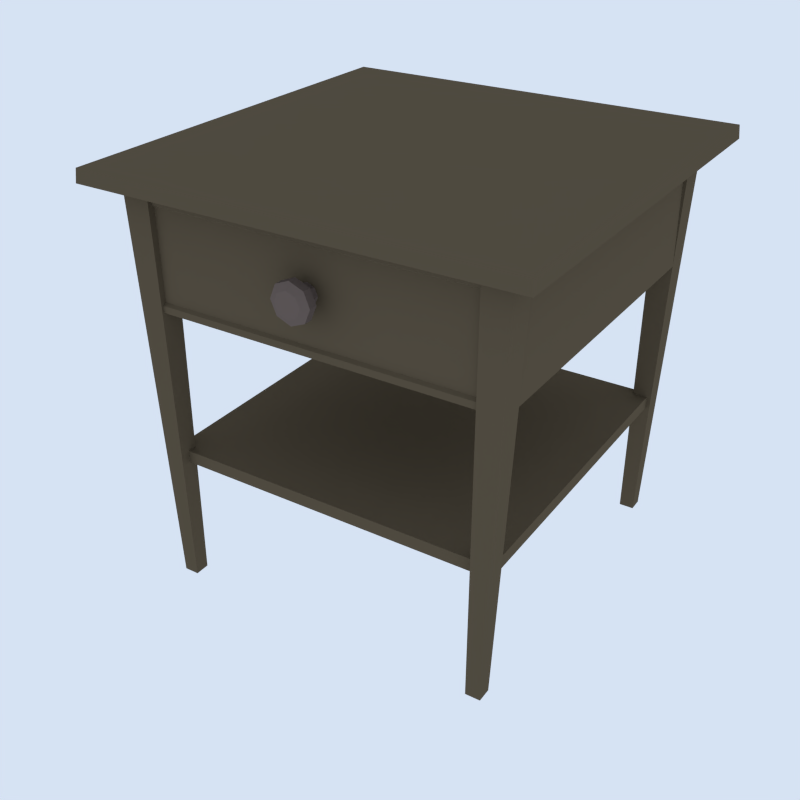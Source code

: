 # Source: NightStand_2.blend  (saved by Blender 5.2.45; exported with 4.5.12 LTS)
import bpy
from mathutils import Matrix  # noqa: F401  (used for matrix-valued properties, if any)

bpy.ops.wm.read_factory_settings(use_empty=True)
scene = bpy.context.scene
scene.name = 'Scene'

# ---- collections
col_collection_1 = bpy.data.collections.new('Collection 1'); scene.collection.children.link(col_collection_1)
col_gltf_not_exported = bpy.data.collections.new('glTF_not_exported'); scene.collection.children.link(col_gltf_not_exported)
col_gltf_not_exported.hide_render = True
col_gltf_not_exported.hide_viewport = True

# ---- materials (node trees are filled in below, after node groups)
mat_wood = bpy.data.materials.new('Wood')
mat_wood.alpha_threshold = 0.0
mat_wood.use_backface_culling_lightprobe_volume = False
mat_wood.diffuse_color = (0.1144, 0.08866, 0.05613, 1.0)
mat_wood.roughness = 0.5
mat_metal = bpy.data.materials.new('Metal')
mat_metal.alpha_threshold = 0.0
mat_metal.use_backface_culling_lightprobe_volume = False
mat_metal.diffuse_color = (0.1473, 0.1134, 0.09998, 1.0)
mat_metal.roughness = 0.5

# ---- node groups
ng_auto_smooth = bpy.data.node_groups.new('Auto Smooth', 'GeometryNodeTree')
_s = ng_auto_smooth.interface.new_socket(name='Geometry', in_out='OUTPUT', socket_type='NodeSocketGeometry')
_s = ng_auto_smooth.interface.new_socket(name='Geometry', in_out='INPUT', socket_type='NodeSocketGeometry')
_s = ng_auto_smooth.interface.new_socket(name='Angle', in_out='INPUT', socket_type='NodeSocketFloat')
_s.subtype = 'ANGLE'
_s.min_value = 0.0
_s.max_value = 3.142
ng_auto_smooth.is_modifier = True
_N = ng_auto_smooth.nodes; _L = ng_auto_smooth.links
n0 = _N.new('NodeGroupOutput'); n0.name = 'Group Output'; n0.location = (480, -100)
n1 = _N.new('NodeGroupInput'); n1.name = 'Group Input'; n1.location = (-420, -300)
n2 = _N.new('NodeGroupInput'); n2.name = 'Group Input.001'; n2.location = (-60, -100)
n3 = _N.new('GeometryNodeSetShadeSmooth'); n3.name = 'Set Shade Smooth'; n3.location = (120, -100)
n3.domain = 'EDGE'
n4 = _N.new('GeometryNodeSetShadeSmooth'); n4.name = 'Set Shade Smooth.001'; n4.location = (300, -100)
n5 = _N.new('GeometryNodeInputMeshEdgeAngle'); n5.name = 'Edge Angle'; n5.location = (-420, -220)
n6 = _N.new('GeometryNodeInputEdgeSmooth'); n6.name = 'Is Edge Smooth'; n6.location = (-60, -160)
n7 = _N.new('GeometryNodeInputShadeSmooth'); n7.name = 'Is Face Smooth'; n7.location = (-240, -340)
n8 = _N.new('FunctionNodeBooleanMath'); n8.name = 'Boolean Math'; n8.location = (-60, -220)
n9 = _N.new('FunctionNodeCompare'); n9.name = 'Compare'; n9.location = (-240, -180)
n9.operation = 'LESS_EQUAL'
_L.new(n5.outputs[0], n9.inputs[0])
_L.new(n4.outputs[0], n0.inputs[0])
_L.new(n1.outputs[1], n9.inputs[1])
_L.new(n9.outputs[0], n8.inputs[0])
_L.new(n7.outputs[0], n8.inputs[1])
_L.new(n2.outputs[0], n3.inputs[0])
_L.new(n6.outputs[0], n3.inputs[1])
_L.new(n3.outputs[0], n4.inputs[0])
_L.new(n8.outputs[0], n3.inputs[2])
n0.is_active_output = True

# ---- material node trees
mat_wood.use_nodes = True; mat_wood.node_tree.nodes.clear()
_N = mat_wood.node_tree.nodes; _L = mat_wood.node_tree.links
n0 = _N.new('NodeFrame'); n0.name = 'Frame'; n0.location = (0, 0)
n0.label = 'Versioning: Use Nodes was removed'
n0.width = 160
n1 = _N.new('ShaderNodeOutputMaterial'); n1.name = 'Material Output'; n1.location = (480, 0)
n2 = _N.new('ShaderNodeBsdfPrincipled'); n2.name = 'Principled BSDF'; n2.location = (0, 0)
n2.subsurface_method = 'BURLEY'
n2.inputs[0].default_value = (0.1144, 0.08866, 0.05613, 1.0)
n2.inputs[10].default_value = 0.005
n3 = _N.new('ShaderNodeOutputMaterial'); n3.name = 'Material Output.001'; n3.location = (480, 0)
n3.target = 'CYCLES'
n4 = _N.new('ShaderNodeBsdfDiffuse'); n4.name = 'Diffuse BSDF'; n4.location = (0, 0)
n4.width = 160
n4.inputs[0].default_value = (0.1144, 0.08866, 0.05613, 1.0)
n1.parent = n0
n2.parent = n0
n3.parent = n0
n4.parent = n0
_L.new(n2.outputs[0], n1.inputs[0])
_L.new(n4.outputs[0], n3.inputs[0])
n1.is_active_output = True
mat_metal.use_nodes = True; mat_metal.node_tree.nodes.clear()
_N = mat_metal.node_tree.nodes; _L = mat_metal.node_tree.links
n0 = _N.new('NodeFrame'); n0.name = 'Frame'; n0.location = (0, 0)
n0.label = 'Versioning: Use Nodes was removed'
n0.width = 160
n1 = _N.new('ShaderNodeOutputMaterial'); n1.name = 'Material Output'; n1.location = (480, 0)
n2 = _N.new('ShaderNodeBsdfPrincipled'); n2.name = 'Principled BSDF'; n2.location = (0, 0)
n2.subsurface_method = 'BURLEY'
n2.inputs[0].default_value = (0.1473, 0.1134, 0.09998, 1.0)
n2.inputs[10].default_value = 0.005
n3 = _N.new('ShaderNodeOutputMaterial'); n3.name = 'Material Output.001'; n3.location = (480, 0)
n3.target = 'CYCLES'
n4 = _N.new('ShaderNodeBsdfDiffuse'); n4.name = 'Diffuse BSDF'; n4.location = (0, 0)
n4.width = 160
n4.inputs[0].default_value = (0.1473, 0.1134, 0.09998, 1.0)
n1.parent = n0
n2.parent = n0
n3.parent = n0
n4.parent = n0
_L.new(n2.outputs[0], n1.inputs[0])
_L.new(n4.outputs[0], n3.inputs[0])
n1.is_active_output = True

# ---- world
world_world = bpy.data.worlds.new('World'); scene.world = world_world
world_world.use_nodes = True; world_world.node_tree.nodes.clear()
_N = world_world.node_tree.nodes; _L = world_world.node_tree.links
n0 = _N.new('ShaderNodeOutputWorld'); n0.name = 'World Output'; n0.location = (280, 0)
n1 = _N.new('ShaderNodeBackground'); n1.name = 'Background'; n1.location = (0, 0)
n1.inputs[0].default_value = (0.75, 0.85, 1.0, 1.0)
n1.inputs[1].default_value = 0.9
n2 = _N.new('NodeFrame'); n2.name = 'Frame'; n2.location = (0, 0)
n2.label = 'Versioning: Use Nodes was removed'
n2.width = 160
n0.parent = n2
n1.parent = n2
_L.new(n1.outputs[0], n0.inputs[0])
n0.is_active_output = True
world_world.color = (1.0, 1.0, 1.0)
world_world.use_sun_shadow = False
world_world.sun_shadow_jitter_overblur = 0.0
world_world.cycles.sampling_method = 'NONE'
world_world.cycles.sample_map_resolution = 256

# ---- cameras
cam_thumbnail_camera = bpy.data.cameras.new('Thumbnail camera')

# ---- lights
light_thumbnail_sun = bpy.data.lights.new('Thumbnail sun', 'SUN')
light_thumbnail_sun.energy = 3.5

# ---- meshes
me_cube_005 = bpy.data.meshes.new('Cube.005')
me_cube_005.from_pydata([(-0.4208, -0.4208, 0.8916), (-0.4734, -0.4734, 0.949), (-0.4208, 0.4208, 0.8916), (-0.4734, 0.4734, 0.949), (0.4208, -0.4208, 0.8916), (0.4734, -0.4734, 0.949), (0.4208, 0.4208, 0.8916), (0.4734, 0.4734, 0.949), (-0.4761, -0.4761, 0.919), (-0.4761, 0.4761, 0.919), (0.4761, 0.4761, 0.919), (0.4761, -0.4761, 0.919), (-0.4079, -0.4079, 0.9063), (-0.4079, 0.4079, 0.9063), (0.4079, -0.4079, 0.9063), (0.4079, 0.4079, 0.9063), (-0.4079, 0.4079, 0.6563), (-0.4079, -0.4079, 0.6563), (0.4079, 0.4079, 0.6563), (0.4079, -0.4079, 0.6563), (-0.3906, -0.4079, 0.8793), (0.3906, -0.4079, 0.8793), (-0.3906, -0.4079, 0.6713), (0.3906, -0.4079, 0.6713), (-0.3699, -0.4007, 0.8738), (0.3699, -0.4007, 0.8738), (-0.3699, -0.4007, 0.6768), (0.3699, -0.4007, 0.6768), (-0.3853, -0.3853, 0.322), (-0.3853, 0.3853, 0.322), (0.3853, -0.3853, 0.322), (0.3853, 0.3853, 0.322), (-0.3853, -0.3853, 0.2936), (-0.3853, 0.3853, 0.2936), (0.3853, 0.3853, 0.2936), (0.3853, -0.3853, 0.2936), (0.356, -0.356, 0.895), (0.356, -0.4168, 0.895), (0.4168, -0.356, 0.895), (0.4168, -0.4168, 0.895), (0.3495, -0.3695, 0.003794), (0.3495, -0.4033, 0.003794), (0.3833, -0.3695, 0.003794), (0.3833, -0.4033, 0.003794), (-0.356, -0.356, 0.895), (-0.356, -0.4168, 0.895), (-0.4168, -0.356, 0.895), (-0.4168, -0.4168, 0.895), (-0.3495, -0.3695, 0.003794), (-0.3495, -0.4033, 0.003794), (-0.3833, -0.3695, 0.003794), (-0.3833, -0.4033, 0.003794), (0.356, 0.356, 0.895), (0.356, 0.4168, 0.895), (0.4168, 0.356, 0.895), (0.4168, 0.4168, 0.895), (0.3495, 0.3695, 0.003794), (0.3495, 0.4033, 0.003794), (0.3833, 0.3695, 0.003794), (0.3833, 0.4033, 0.003794), (-0.356, 0.356, 0.895), (-0.356, 0.4168, 0.895), (-0.4168, 0.356, 0.895), (-0.4168, 0.4168, 0.895), (-0.3495, 0.3695, 0.003794), (-0.3495, 0.4033, 0.003794), (-0.3833, 0.3695, 0.003794), (-0.3833, 0.4033, 0.003794), (1.006e-17, -0.418, 0.7591), (1.241e-24, -0.3783, 0.7579), (0.01573, -0.418, 0.7656), (0.01653, -0.3783, 0.7648), (0.02225, -0.418, 0.7813), (0.02338, -0.3783, 0.7813), (0.01573, -0.418, 0.7971), (0.01653, -0.3783, 0.7979), (-1.945e-09, -0.418, 0.8036), (-2.044e-09, -0.3783, 0.8047), (-0.01573, -0.418, 0.7971), (-0.01653, -0.3783, 0.7979), (-0.02225, -0.418, 0.7813), (-0.02338, -0.3783, 0.7813), (-0.01573, -0.418, 0.7656), (-0.01653, -0.3783, 0.7648), (1.538e-17, -0.4334, 0.7375), (0.031, -0.4334, 0.7503), (0.04384, -0.4334, 0.7813), (0.031, -0.4334, 0.8123), (-3.833e-09, -0.4334, 0.8252), (-0.031, -0.4334, 0.8123), (-0.04384, -0.4334, 0.7813), (-0.031, -0.4334, 0.7503), (1.538e-17, -0.4524, 0.7375), (0.031, -0.4524, 0.7503), (0.04384, -0.4524, 0.7813), (0.031, -0.4524, 0.8123), (-3.833e-09, -0.4524, 0.8252), (-0.031, -0.4524, 0.8123), (-0.04384, -0.4524, 0.7813), (-0.031, -0.4524, 0.7503), (2.314e-17, -0.4615, 0.7532), (0.01989, -0.4615, 0.7614), (0.02814, -0.4615, 0.7813), (0.01989, -0.4615, 0.8012), (-2.46e-09, -0.4615, 0.8095), (-0.01989, -0.4615, 0.8012), (-0.02814, -0.4615, 0.7813), (-0.01989, -0.4615, 0.7614)], [], [(8, 1, 3, 9), (9, 3, 7, 10), (10, 7, 5, 11), (11, 5, 1, 8), (2, 6, 4, 0), (7, 3, 1, 5), (4, 11, 8, 0), (6, 10, 11, 4), (2, 9, 10, 6), (0, 8, 9, 2), (13, 12, 14, 15), (16, 18, 19, 17), (12, 17, 22, 20), (13, 15, 18, 16), (15, 14, 19, 18), (12, 13, 16, 17), (21, 20, 24, 25), (19, 14, 21, 23), (17, 19, 23, 22), (14, 12, 20, 21), (25, 24, 26, 27), (23, 21, 25, 27), (22, 23, 27, 26), (20, 22, 26, 24), (31, 29, 28, 30), (34, 35, 32, 33), (30, 35, 34, 31), (29, 33, 32, 28), (28, 32, 35, 30), (31, 34, 33, 29), (36, 37, 39, 38), (40, 42, 43, 41), (39, 37, 41, 43), (36, 38, 42, 40), (38, 39, 43, 42), (37, 36, 40, 41), (44, 46, 47, 45), (48, 49, 51, 50), (47, 51, 49, 45), (44, 48, 50, 46), (46, 50, 51, 47), (45, 49, 48, 44), (52, 54, 55, 53), (56, 57, 59, 58), (55, 59, 57, 53), (52, 56, 58, 54), (54, 58, 59, 55), (53, 57, 56, 52), (60, 61, 63, 62), (64, 66, 67, 65), (63, 61, 65, 67), (60, 62, 66, 64), (62, 63, 67, 66), (61, 60, 64, 65), (68, 69, 71, 70), (70, 71, 73, 72), (72, 73, 75, 74), (74, 75, 77, 76), (76, 77, 79, 78), (78, 79, 81, 80), (71, 69, 83, 81, 79, 77, 75, 73), (80, 81, 83, 82), (82, 83, 69, 68), (78, 89, 88, 76), (68, 84, 91, 82), (74, 87, 86, 72), (80, 90, 89, 78), (72, 86, 85, 70), (76, 88, 87, 74), (82, 91, 90, 80), (87, 88, 96, 95), (99, 92, 100, 107), (85, 86, 94, 93), (90, 91, 99, 98), (88, 89, 97, 96), (86, 87, 95, 94), (84, 85, 93, 92), (91, 84, 92, 99), (89, 90, 98, 97), (100, 101, 102, 103, 104, 105, 106, 107), (97, 98, 106, 105), (95, 96, 104, 103), (93, 94, 102, 101), (98, 99, 107, 106), (96, 97, 105, 104), (94, 95, 103, 102), (92, 93, 101, 100), (70, 85, 84, 68)])
me_cube_005.polygons.foreach_set('use_smooth', [True] * 88)
me_cube_005.polygons.foreach_set('material_index', [0, 0, 0, 0, 0, 0, 0, 0, 0, 0, 0, 0, 0, 0, 0, 0, 0, 0, 0, 0, 0, 0, 0, 0, 0, 0, 0, 0, 0, 0, 0, 0, 0, 0, 0, 0, 0, 0, 0, 0, 0, 0, 0, 0, 0, 0, 0, 0, 0, 0, 0, 0, 0, 0, 1, 1, 1, 1, 1, 1, 1, 1, 1, 1, 1, 1, 1, 1, 1, 1, 1, 1, 1, 1, 1, 1, 1, 1, 1, 1, 1, 1, 1, 1, 1, 1, 1, 1])
me_cube_005.materials.append(mat_wood)
me_cube_005.materials.append(mat_metal)
me_cube_005.use_remesh_preserve_volume = False
me_cube_005.use_remesh_preserve_attributes = False
me_cube_005.use_mirror_vertex_groups = False
me_cube_005.update()

# ---- objects
ob_nightstand_2 = bpy.data.objects.new('NightStand_2', me_cube_005)
ob_thumbnail_camera = bpy.data.objects.new('Thumbnail camera', cam_thumbnail_camera)
ob_thumbnail_sun = bpy.data.objects.new('Thumbnail sun', light_thumbnail_sun)

# ---- transforms, parenting, visibility, modifiers, constraints
ob_nightstand_2.location = (0.0, 0.0, 0.0)
ob_nightstand_2.lineart.crease_threshold = 0.0
_m = ob_nightstand_2.modifiers.new('Auto Smooth', 'NODES')
_m.node_group = ng_auto_smooth
_gi = [s.identifier for s in ng_auto_smooth.interface.items_tree if s.item_type == 'SOCKET' and s.in_out == 'INPUT']
_m[_gi[1]] = 0.5236  # 'Angle'
ob_thumbnail_camera.location = (1.116, -1.835, 1.597)
ob_thumbnail_camera.rotation_euler = (1.052, 0.0, 0.5707)
ob_thumbnail_sun.location = (0.0, 0.0, 0.0)
ob_thumbnail_sun.rotation_euler = (0.7854, 0.0, 0.6109)

# ---- collection membership
col_collection_1.objects.link(ob_nightstand_2)
col_gltf_not_exported.objects.link(ob_thumbnail_camera)
col_gltf_not_exported.objects.link(ob_thumbnail_sun)

# ---- scene / render settings (as saved in the file)
scene.camera = ob_thumbnail_camera
scene.frame_start = 1; scene.frame_end = 250; scene.frame_set(0)
scene.render.engine = 'BLENDER_EEVEE_NEXT'
scene.render.resolution_x = 256
scene.render.resolution_y = 256
scene.render.dither_intensity = 0.0
scene.render.film_transparent = True
scene.render.bake_type = 'DISPLACEMENT'
scene.render.bake_bias = 0.0
scene.render.bake_samples = 0
scene.cycles.samples = 200
scene.cycles.sampling_pattern = 'TABULATED_SOBOL'
scene.cycles.light_sampling_threshold = 0.0
scene.cycles.use_adaptive_sampling = False
scene.cycles.use_light_tree = False
scene.cycles.caustics_reflective = False
scene.cycles.caustics_refractive = False
scene.cycles.blur_glossy = 0.0
scene.cycles.max_bounces = 2
scene.cycles.pixel_filter_type = 'GAUSSIAN'
scene.cycles.sample_clamp_indirect = 0.0
scene.eevee.taa_render_samples = 32
scene.eevee.fast_gi_thickness_near = 0.1
scene.eevee.fast_gi_thickness_far = 0.0
scene.view_settings.view_transform = 'Standard'
bpy.context.view_layer.update()
